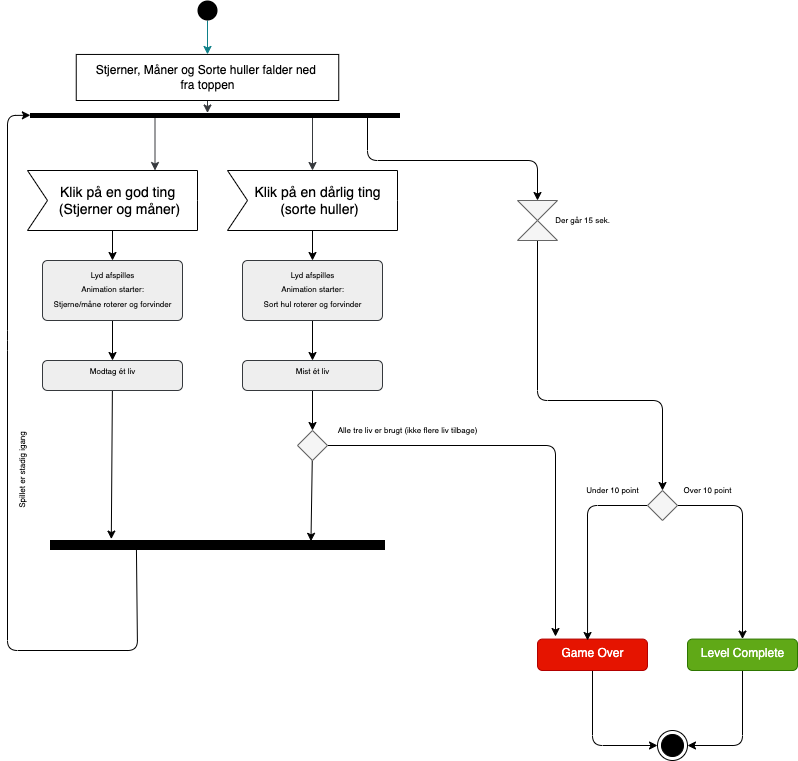

The diagram above was exported from draw.io. Its source (the exported page's mxGraphModel, read from the mxfile embedded in the PNG):
<mxGraphModel dx="1320" dy="1071" grid="1" gridSize="10" guides="1" tooltips="1" connect="1" arrows="1" fold="1" page="1" pageScale="1" pageWidth="827" pageHeight="1169" background="#ffffff" math="0" shadow="0">
  <root>
    <mxCell id="0" />
    <mxCell id="1" parent="0" />
    <mxCell id="8" style="edgeStyle=none;html=1;fontColor=#000000;fillColor=#b0e3e6;strokeColor=#0e8088;" parent="1" source="4" target="5" edge="1">
      <mxGeometry relative="1" as="geometry" />
    </mxCell>
    <mxCell id="4" value="" style="ellipse;fillColor=#000000;strokeColor=none;" parent="1" vertex="1">
      <mxGeometry x="200" y="40" width="20" height="20" as="geometry" />
    </mxCell>
    <mxCell id="27" style="edgeStyle=none;html=1;exitX=0.5;exitY=1;exitDx=0;exitDy=0;fillColor=#eeeeee;strokeColor=#36393d;" edge="1" parent="1" source="5" target="23">
      <mxGeometry relative="1" as="geometry" />
    </mxCell>
    <mxCell id="5" value="&lt;font color=&quot;#000000&quot;&gt;Stjerner, Måner og Sorte huller falder ned&amp;nbsp;&lt;br&gt;fra toppen&lt;br&gt;&lt;/font&gt;" style="text;html=1;align=center;verticalAlign=middle;dashed=0;fillColor=#ffffff;strokeColor=#000000;" parent="1" vertex="1">
      <mxGeometry x="78.75" y="93.95" width="262.5" height="46.05" as="geometry" />
    </mxCell>
    <mxCell id="9" value="" style="ellipse;html=1;shape=endState;fillColor=#000000;strokeColor=#000000;labelBackgroundColor=none;fontColor=#000000;" parent="1" vertex="1">
      <mxGeometry x="660" y="770" width="30" height="30" as="geometry" />
    </mxCell>
    <mxCell id="43" style="edgeStyle=none;html=1;fontSize=8;fontColor=#000000;strokeColor=#000000;entryX=0.5;entryY=0;entryDx=0;entryDy=0;" edge="1" parent="1" source="13" target="44">
      <mxGeometry relative="1" as="geometry">
        <mxPoint x="540" y="439.9999999999999" as="targetPoint" />
        <Array as="points">
          <mxPoint x="540" y="440" />
          <mxPoint x="665" y="440" />
        </Array>
      </mxGeometry>
    </mxCell>
    <mxCell id="13" value="" style="shape=collate;whiteSpace=wrap;html=1;labelBackgroundColor=none;fontColor=#333333;fillColor=#f5f5f5;strokeColor=#666666;" parent="1" vertex="1">
      <mxGeometry x="520" y="240" width="40" height="40" as="geometry" />
    </mxCell>
    <mxCell id="49" style="edgeStyle=none;html=1;fontSize=8;fontColor=#000000;strokeColor=#000000;entryX=0.449;entryY=0.999;entryDx=0;entryDy=0;entryPerimeter=0;exitX=0.9;exitY=0.742;exitDx=0;exitDy=0;exitPerimeter=0;" edge="1" parent="1" source="16" target="23">
      <mxGeometry relative="1" as="geometry">
        <mxPoint x="10" y="150" as="targetPoint" />
        <mxPoint x="140" y="640" as="sourcePoint" />
        <Array as="points">
          <mxPoint x="140" y="690" />
          <mxPoint x="10" y="690" />
          <mxPoint x="10" y="380" />
          <mxPoint x="10" y="155" />
        </Array>
      </mxGeometry>
    </mxCell>
    <mxCell id="16" value="" style="html=1;points=[];perimeter=orthogonalPerimeter;fillColor=#000000;strokeColor=none;labelBackgroundColor=none;fontColor=#000000;rotation=90;" parent="1" vertex="1">
      <mxGeometry x="215" y="417" width="10" height="335" as="geometry" />
    </mxCell>
    <mxCell id="36" style="edgeStyle=none;html=1;exitX=0;exitY=0;exitDx=85;exitDy=60;exitPerimeter=0;entryX=0.5;entryY=0;entryDx=0;entryDy=0;fontSize=8;fontColor=#000000;strokeColor=#000000;" edge="1" parent="1" source="19" target="31">
      <mxGeometry relative="1" as="geometry" />
    </mxCell>
    <mxCell id="19" value="Klik på en god ting &lt;br&gt;(Stjerner og måner)" style="html=1;shape=mxgraph.infographic.ribbonSimple;notch1=20;notch2=0;align=center;verticalAlign=middle;fontSize=14;fontStyle=0;fillColor=#FFFFFF;flipH=0;spacingRight=0;spacingLeft=14;labelBackgroundColor=none;fontColor=#000000;" parent="1" vertex="1">
      <mxGeometry x="30" y="210" width="170" height="60" as="geometry" />
    </mxCell>
    <mxCell id="37" style="edgeStyle=none;html=1;exitX=0;exitY=0;exitDx=85;exitDy=60;exitPerimeter=0;entryX=0.5;entryY=0;entryDx=0;entryDy=0;fontSize=8;fontColor=#000000;strokeColor=#000000;" edge="1" parent="1" source="20" target="33">
      <mxGeometry relative="1" as="geometry" />
    </mxCell>
    <mxCell id="20" value="Klik på en dårlig ting &lt;br&gt;(sorte huller)" style="html=1;shape=mxgraph.infographic.ribbonSimple;notch1=20;notch2=0;align=center;verticalAlign=middle;fontSize=14;fontStyle=0;fillColor=#FFFFFF;flipH=0;spacingRight=0;spacingLeft=14;labelBackgroundColor=none;fontColor=#000000;" parent="1" vertex="1">
      <mxGeometry x="230" y="210" width="170" height="60" as="geometry" />
    </mxCell>
    <mxCell id="28" style="edgeStyle=none;html=1;entryX=0;entryY=0;entryDx=127.5;entryDy=0;entryPerimeter=0;fillColor=#eeeeee;strokeColor=#36393d;" edge="1" parent="1" source="23" target="19">
      <mxGeometry relative="1" as="geometry" />
    </mxCell>
    <mxCell id="29" style="edgeStyle=none;html=1;entryX=0;entryY=0;entryDx=85;entryDy=0;entryPerimeter=0;fillColor=#f9f7ed;strokeColor=#36393d;" edge="1" parent="1" source="23" target="20">
      <mxGeometry relative="1" as="geometry">
        <mxPoint x="240" y="260" as="targetPoint" />
      </mxGeometry>
    </mxCell>
    <mxCell id="41" style="edgeStyle=none;html=1;fontSize=8;fontColor=#000000;strokeColor=#000000;entryX=0.5;entryY=0;entryDx=0;entryDy=0;" edge="1" parent="1" source="23" target="13">
      <mxGeometry relative="1" as="geometry">
        <mxPoint x="500" y="230" as="targetPoint" />
        <Array as="points">
          <mxPoint x="370" y="200" />
          <mxPoint x="540" y="200" />
        </Array>
      </mxGeometry>
    </mxCell>
    <mxCell id="23" value="" style="html=1;points=[];perimeter=orthogonalPerimeter;fillColor=#000000;strokeColor=none;labelBackgroundColor=none;fontColor=#000000;rotation=90;" parent="1" vertex="1">
      <mxGeometry x="215" y="-30" width="5" height="370" as="geometry" />
    </mxCell>
    <mxCell id="55" style="edgeStyle=none;html=1;entryX=0;entryY=0.5;entryDx=0;entryDy=0;fontSize=8;fontColor=#000000;strokeColor=#000000;" edge="1" parent="1" source="25" target="9">
      <mxGeometry relative="1" as="geometry">
        <Array as="points">
          <mxPoint x="595" y="785" />
        </Array>
      </mxGeometry>
    </mxCell>
    <mxCell id="25" value="Game Over" style="html=1;align=center;verticalAlign=top;rounded=1;absoluteArcSize=1;arcSize=10;dashed=0;labelBackgroundColor=none;fontColor=#ffffff;fillColor=#e51400;strokeColor=#B20000;" parent="1" vertex="1">
      <mxGeometry x="540" y="678.57" width="110" height="31.43" as="geometry" />
    </mxCell>
    <mxCell id="56" style="edgeStyle=none;html=1;entryX=1;entryY=0.5;entryDx=0;entryDy=0;fontSize=8;fontColor=#000000;strokeColor=#000000;" edge="1" parent="1" source="26" target="9">
      <mxGeometry relative="1" as="geometry">
        <Array as="points">
          <mxPoint x="745" y="785" />
        </Array>
      </mxGeometry>
    </mxCell>
    <mxCell id="26" value="Level Complete" style="html=1;align=center;verticalAlign=top;rounded=1;absoluteArcSize=1;arcSize=10;dashed=0;labelBackgroundColor=none;fontColor=#ffffff;fillColor=#60a917;strokeColor=#2D7600;" parent="1" vertex="1">
      <mxGeometry x="690" y="678.57" width="110" height="31.43" as="geometry" />
    </mxCell>
    <mxCell id="38" style="edgeStyle=none;html=1;exitX=0.5;exitY=1;exitDx=0;exitDy=0;entryX=0.5;entryY=0;entryDx=0;entryDy=0;fontSize=8;fontColor=#000000;strokeColor=#000000;" edge="1" parent="1" source="31" target="34">
      <mxGeometry relative="1" as="geometry" />
    </mxCell>
    <mxCell id="31" value="&lt;font color=&quot;#000000&quot; style=&quot;font-size: 8px&quot;&gt;Lyd afspilles&lt;br&gt;Animation starter:&lt;br&gt;Stjerne/måne roterer og forvinder&lt;br&gt;&lt;/font&gt;" style="html=1;align=center;verticalAlign=top;rounded=1;absoluteArcSize=1;arcSize=10;dashed=0;fillColor=#eeeeee;strokeColor=#36393d;" vertex="1" parent="1">
      <mxGeometry x="45" y="300" width="140" height="60" as="geometry" />
    </mxCell>
    <mxCell id="39" style="edgeStyle=none;html=1;exitX=0.5;exitY=1;exitDx=0;exitDy=0;entryX=0.5;entryY=0;entryDx=0;entryDy=0;fontSize=8;fontColor=#000000;strokeColor=#000000;" edge="1" parent="1" source="33" target="35">
      <mxGeometry relative="1" as="geometry" />
    </mxCell>
    <mxCell id="33" value="&lt;font color=&quot;#000000&quot; style=&quot;font-size: 8px&quot;&gt;Lyd afspilles&lt;br&gt;Animation starter:&lt;br&gt;Sort hul roterer og forvinder&lt;br&gt;&lt;/font&gt;" style="html=1;align=center;verticalAlign=top;rounded=1;absoluteArcSize=1;arcSize=10;dashed=0;fillColor=#eeeeee;strokeColor=#36393d;" vertex="1" parent="1">
      <mxGeometry x="245" y="300" width="140" height="60" as="geometry" />
    </mxCell>
    <mxCell id="51" style="edgeStyle=none;html=1;fontSize=8;fontColor=#000000;strokeColor=#000000;entryX=-0.093;entryY=0.817;entryDx=0;entryDy=0;entryPerimeter=0;" edge="1" parent="1" source="34" target="16">
      <mxGeometry relative="1" as="geometry">
        <mxPoint x="115" y="620" as="targetPoint" />
      </mxGeometry>
    </mxCell>
    <mxCell id="34" value="&lt;font color=&quot;#000000&quot;&gt;Modtag ét liv&lt;/font&gt;" style="html=1;align=center;verticalAlign=top;rounded=1;absoluteArcSize=1;arcSize=10;dashed=0;fontSize=8;fillColor=#eeeeee;strokeColor=#36393d;" vertex="1" parent="1">
      <mxGeometry x="45" y="400" width="140" height="30" as="geometry" />
    </mxCell>
    <mxCell id="45" value="" style="edgeStyle=none;html=1;fontSize=8;fontColor=#000000;strokeColor=#000000;" edge="1" parent="1" source="35" target="42">
      <mxGeometry relative="1" as="geometry" />
    </mxCell>
    <mxCell id="35" value="&lt;font color=&quot;#000000&quot;&gt;Mist ét liv&lt;/font&gt;" style="html=1;align=center;verticalAlign=top;rounded=1;absoluteArcSize=1;arcSize=10;dashed=0;fontSize=8;fillColor=#eeeeee;strokeColor=#36393d;" vertex="1" parent="1">
      <mxGeometry x="245" y="400" width="140" height="30" as="geometry" />
    </mxCell>
    <mxCell id="52" style="edgeStyle=none;html=1;entryX=0.131;entryY=0.221;entryDx=0;entryDy=0;entryPerimeter=0;fontSize=8;fontColor=#000000;strokeColor=#000000;" edge="1" parent="1" source="42" target="16">
      <mxGeometry relative="1" as="geometry" />
    </mxCell>
    <mxCell id="53" style="edgeStyle=none;html=1;fontSize=8;fontColor=#000000;strokeColor=#000000;" edge="1" parent="1" source="42">
      <mxGeometry relative="1" as="geometry">
        <mxPoint x="558" y="676" as="targetPoint" />
        <Array as="points">
          <mxPoint x="558" y="485" />
        </Array>
      </mxGeometry>
    </mxCell>
    <mxCell id="42" value="" style="rhombus;fontSize=8;fontColor=#333333;fillColor=#f5f5f5;strokeColor=#666666;" vertex="1" parent="1">
      <mxGeometry x="300" y="470" width="30" height="30" as="geometry" />
    </mxCell>
    <mxCell id="47" style="edgeStyle=none;html=1;fontSize=8;fontColor=#000000;strokeColor=#000000;entryX=0.455;entryY=0.045;entryDx=0;entryDy=0;entryPerimeter=0;" edge="1" parent="1" source="44" target="25">
      <mxGeometry relative="1" as="geometry">
        <mxPoint x="590" y="670" as="targetPoint" />
        <Array as="points">
          <mxPoint x="590" y="545" />
        </Array>
      </mxGeometry>
    </mxCell>
    <mxCell id="48" style="edgeStyle=none;html=1;entryX=0.5;entryY=0;entryDx=0;entryDy=0;fontSize=8;fontColor=#000000;strokeColor=#000000;" edge="1" parent="1" source="44" target="26">
      <mxGeometry relative="1" as="geometry">
        <Array as="points">
          <mxPoint x="745" y="545" />
        </Array>
      </mxGeometry>
    </mxCell>
    <mxCell id="44" value="" style="rhombus;fontSize=8;fontColor=#333333;fillColor=#f5f5f5;strokeColor=#666666;" vertex="1" parent="1">
      <mxGeometry x="650" y="530" width="30" height="30" as="geometry" />
    </mxCell>
    <mxCell id="57" value="Der går 15 sek." style="text;html=1;align=center;verticalAlign=middle;resizable=0;points=[];autosize=1;strokeColor=none;fillColor=none;fontSize=8;fontColor=#000000;" vertex="1" parent="1">
      <mxGeometry x="550" y="250" width="70" height="20" as="geometry" />
    </mxCell>
    <mxCell id="58" value="Alle tre liv er brugt (ikke flere liv tilbage)" style="text;html=1;align=center;verticalAlign=middle;resizable=0;points=[];autosize=1;strokeColor=none;fillColor=none;fontSize=8;fontColor=#000000;" vertex="1" parent="1">
      <mxGeometry x="330" y="460" width="160" height="20" as="geometry" />
    </mxCell>
    <mxCell id="59" value="Under 10 point" style="text;html=1;align=center;verticalAlign=middle;resizable=0;points=[];autosize=1;strokeColor=none;fillColor=none;fontSize=8;fontColor=#000000;" vertex="1" parent="1">
      <mxGeometry x="580" y="520" width="70" height="20" as="geometry" />
    </mxCell>
    <mxCell id="60" value="Over 10 point" style="text;html=1;align=center;verticalAlign=middle;resizable=0;points=[];autosize=1;strokeColor=none;fillColor=none;fontSize=8;fontColor=#000000;" vertex="1" parent="1">
      <mxGeometry x="680" y="520" width="60" height="20" as="geometry" />
    </mxCell>
    <mxCell id="61" value="Spillet er stadig igang" style="text;html=1;align=center;verticalAlign=middle;resizable=0;points=[];autosize=1;strokeColor=none;fillColor=none;fontSize=8;fontColor=#000000;rotation=-90;" vertex="1" parent="1">
      <mxGeometry x="-20" y="500" width="90" height="20" as="geometry" />
    </mxCell>
  </root>
</mxGraphModel>